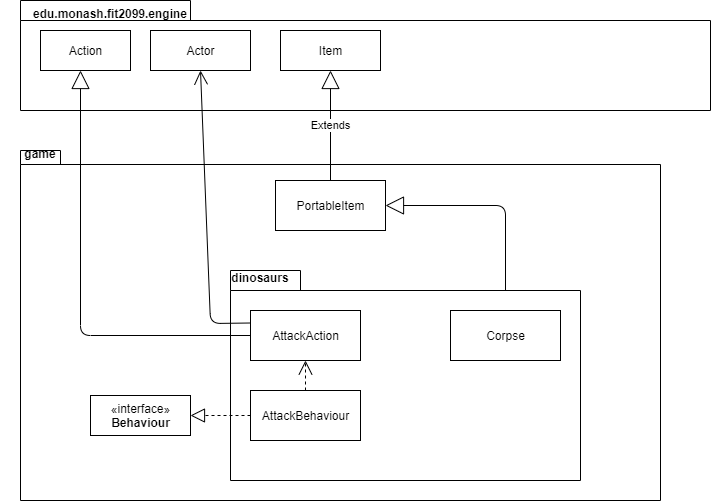

The diagram above was exported from draw.io. Its source (the exported page's mxGraphModel, read from the mxfile embedded in the PNG):
<mxGraphModel dx="1131" dy="497" grid="1" gridSize="10" guides="1" tooltips="1" connect="1" arrows="1" fold="1" page="1" pageScale="1" pageWidth="850" pageHeight="1100" math="0" shadow="0">
  <root>
    <mxCell id="0" />
    <mxCell id="1" parent="0" />
    <mxCell id="eTHKAph78VuOuCWKGIYD-36" value="" style="shape=folder;fontStyle=1;spacingTop=10;tabWidth=170;tabHeight=20;tabPosition=left;html=1;" vertex="1" parent="1">
      <mxGeometry x="30" y="20" width="690" height="110" as="geometry" />
    </mxCell>
    <mxCell id="eTHKAph78VuOuCWKGIYD-37" value="edu.monash.fit2099.engine" style="text;align=center;fontStyle=1;verticalAlign=middle;spacingLeft=3;spacingRight=3;strokeColor=none;rotatable=0;points=[[0,0.5],[1,0.5]];portConstraint=eastwest;" vertex="1" parent="1">
      <mxGeometry x="80" y="20" width="80" height="26" as="geometry" />
    </mxCell>
    <mxCell id="eTHKAph78VuOuCWKGIYD-49" value="Action" style="html=1;" vertex="1" parent="1">
      <mxGeometry x="50" y="50" width="90" height="40" as="geometry" />
    </mxCell>
    <mxCell id="eTHKAph78VuOuCWKGIYD-52" value="Actor" style="html=1;" vertex="1" parent="1">
      <mxGeometry x="160" y="50" width="100" height="40" as="geometry" />
    </mxCell>
    <mxCell id="eTHKAph78VuOuCWKGIYD-54" value="&lt;span style=&quot;color: rgba(0 , 0 , 0 , 0) ; font-family: monospace ; font-size: 0px ; font-weight: 400&quot;&gt;%3CmxGraphModel%3E%3Croot%3E%3CmxCell%20id%3D%220%22%2F%3E%3CmxCell%20id%3D%221%22%20parent%3D%220%22%2F%3E%3CmxCell%20id%3D%222%22%20value%3D%22AttackAction%22%20style%3D%22html%3D1%3B%22%20vertex%3D%221%22%20parent%3D%221%22%3E%3CmxGeometry%20x%3D%2250%22%20y%3D%22150%22%20width%3D%2290%22%20height%3D%2250%22%20as%3D%22geometry%22%2F%3E%3C%2FmxCell%3E%3C%2Froot%3E%3C%2FmxGraphModel%3E&lt;/span&gt;" style="shape=folder;fontStyle=1;spacingTop=10;tabWidth=40;tabHeight=14;tabPosition=left;html=1;" vertex="1" parent="1">
      <mxGeometry x="30" y="170" width="640" height="350" as="geometry" />
    </mxCell>
    <mxCell id="eTHKAph78VuOuCWKGIYD-58" value="game" style="text;align=center;fontStyle=1;verticalAlign=middle;spacingLeft=3;spacingRight=3;strokeColor=none;rotatable=0;points=[[0,0.5],[1,0.5]];portConstraint=eastwest;" vertex="1" parent="1">
      <mxGeometry x="10" y="160" width="80" height="26" as="geometry" />
    </mxCell>
    <mxCell id="eTHKAph78VuOuCWKGIYD-60" value="«interface»&lt;br&gt;&lt;b&gt;Behaviour&lt;/b&gt;" style="html=1;" vertex="1" parent="1">
      <mxGeometry x="100" y="415" width="100" height="40" as="geometry" />
    </mxCell>
    <mxCell id="eTHKAph78VuOuCWKGIYD-66" value="PortableItem" style="html=1;" vertex="1" parent="1">
      <mxGeometry x="285" y="200" width="110" height="50" as="geometry" />
    </mxCell>
    <mxCell id="eTHKAph78VuOuCWKGIYD-67" value="Item" style="html=1;" vertex="1" parent="1">
      <mxGeometry x="290" y="50" width="100" height="40" as="geometry" />
    </mxCell>
    <mxCell id="eTHKAph78VuOuCWKGIYD-68" value="Extends" style="endArrow=block;endSize=16;endFill=0;html=1;entryX=0.5;entryY=1;entryDx=0;entryDy=0;exitX=0.5;exitY=0;exitDx=0;exitDy=0;" edge="1" parent="1" source="eTHKAph78VuOuCWKGIYD-66" target="eTHKAph78VuOuCWKGIYD-67">
      <mxGeometry width="160" relative="1" as="geometry">
        <mxPoint x="335" y="230" as="sourcePoint" />
        <mxPoint x="520" y="230" as="targetPoint" />
      </mxGeometry>
    </mxCell>
    <mxCell id="eTHKAph78VuOuCWKGIYD-70" value="" style="endArrow=block;endSize=16;endFill=0;html=1;entryX=1;entryY=0.5;entryDx=0;entryDy=0;exitX=0.5;exitY=0;exitDx=0;exitDy=0;" edge="1" parent="1" source="eTHKAph78VuOuCWKGIYD-75" target="eTHKAph78VuOuCWKGIYD-66">
      <mxGeometry x="-0.2" width="160" relative="1" as="geometry">
        <mxPoint x="340" y="300" as="sourcePoint" />
        <mxPoint x="440" y="310" as="targetPoint" />
        <Array as="points">
          <mxPoint x="515" y="225" />
        </Array>
        <mxPoint as="offset" />
      </mxGeometry>
    </mxCell>
    <mxCell id="eTHKAph78VuOuCWKGIYD-73" value="" style="shape=folder;fontStyle=1;spacingTop=10;tabWidth=70;tabHeight=20;tabPosition=left;html=1;" vertex="1" parent="1">
      <mxGeometry x="240" y="290" width="350" height="210" as="geometry" />
    </mxCell>
    <mxCell id="eTHKAph78VuOuCWKGIYD-74" value="dinosaurs" style="text;align=center;fontStyle=1;verticalAlign=middle;spacingLeft=3;spacingRight=3;strokeColor=none;rotatable=0;points=[[0,0.5],[1,0.5]];portConstraint=eastwest;" vertex="1" parent="1">
      <mxGeometry x="230" y="284" width="80" height="26" as="geometry" />
    </mxCell>
    <mxCell id="eTHKAph78VuOuCWKGIYD-75" value="Corpse" style="html=1;" vertex="1" parent="1">
      <mxGeometry x="460" y="330" width="110" height="50" as="geometry" />
    </mxCell>
    <mxCell id="eTHKAph78VuOuCWKGIYD-76" value="AttackAction" style="html=1;" vertex="1" parent="1">
      <mxGeometry x="260" y="330" width="110" height="50" as="geometry" />
    </mxCell>
    <mxCell id="eTHKAph78VuOuCWKGIYD-77" value="AttackBehaviour" style="html=1;" vertex="1" parent="1">
      <mxGeometry x="260" y="410" width="110" height="50" as="geometry" />
    </mxCell>
    <mxCell id="eTHKAph78VuOuCWKGIYD-78" value="" style="endArrow=block;dashed=1;endFill=0;endSize=12;html=1;entryX=1;entryY=0.5;entryDx=0;entryDy=0;exitX=0;exitY=0.5;exitDx=0;exitDy=0;" edge="1" parent="1" source="eTHKAph78VuOuCWKGIYD-77" target="eTHKAph78VuOuCWKGIYD-60">
      <mxGeometry width="160" relative="1" as="geometry">
        <mxPoint x="240" y="330" as="sourcePoint" />
        <mxPoint x="400" y="330" as="targetPoint" />
      </mxGeometry>
    </mxCell>
    <mxCell id="eTHKAph78VuOuCWKGIYD-79" value="" style="endArrow=open;endSize=12;dashed=1;html=1;entryX=0.5;entryY=1;entryDx=0;entryDy=0;exitX=0.5;exitY=0;exitDx=0;exitDy=0;" edge="1" parent="1" source="eTHKAph78VuOuCWKGIYD-77" target="eTHKAph78VuOuCWKGIYD-76">
      <mxGeometry width="160" relative="1" as="geometry">
        <mxPoint x="240" y="330" as="sourcePoint" />
        <mxPoint x="400" y="330" as="targetPoint" />
        <Array as="points" />
      </mxGeometry>
    </mxCell>
    <mxCell id="eTHKAph78VuOuCWKGIYD-80" value="" style="endArrow=block;endSize=16;endFill=0;html=1;exitX=0;exitY=0.5;exitDx=0;exitDy=0;" edge="1" parent="1" source="eTHKAph78VuOuCWKGIYD-76">
      <mxGeometry width="160" relative="1" as="geometry">
        <mxPoint x="240" y="230" as="sourcePoint" />
        <mxPoint x="90" y="90" as="targetPoint" />
        <Array as="points">
          <mxPoint x="90" y="355" />
        </Array>
      </mxGeometry>
    </mxCell>
    <mxCell id="eTHKAph78VuOuCWKGIYD-81" value="" style="endArrow=open;endFill=1;endSize=12;html=1;exitX=0;exitY=0.25;exitDx=0;exitDy=0;" edge="1" parent="1" source="eTHKAph78VuOuCWKGIYD-76">
      <mxGeometry width="160" relative="1" as="geometry">
        <mxPoint x="240" y="230" as="sourcePoint" />
        <mxPoint x="210" y="90" as="targetPoint" />
        <Array as="points">
          <mxPoint x="220" y="343" />
        </Array>
      </mxGeometry>
    </mxCell>
  </root>
</mxGraphModel>